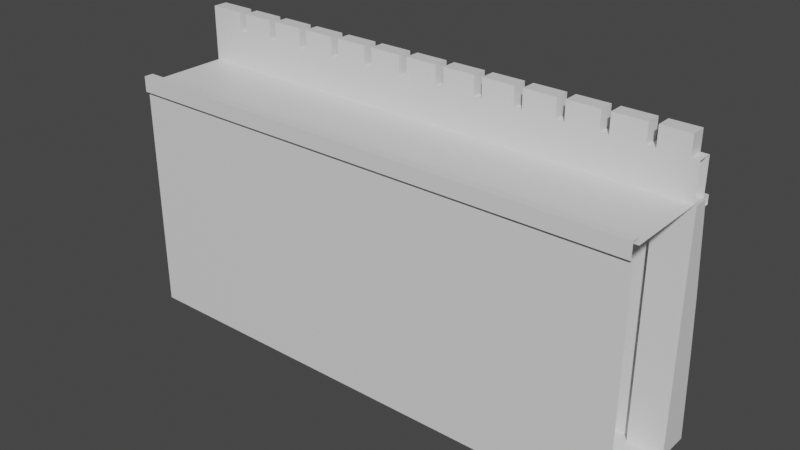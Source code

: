 # Source: Walls.blend  (saved by Blender 3.6.13; exported with 4.5.12 LTS)
import bpy
from mathutils import Matrix  # noqa: F401  (used for matrix-valued properties, if any)

bpy.ops.wm.read_factory_settings(use_empty=True)
scene = bpy.context.scene
scene.name = 'Scene'

# ---- collections
col_collection = bpy.data.collections.new('Collection'); scene.collection.children.link(col_collection)

# ---- materials (node trees are filled in below, after node groups)
mat_walls = bpy.data.materials.new('Walls')
mat_walls.use_transparent_shadow = False
mat_woodplanks = bpy.data.materials.new('WoodPlanks')
mat_woodplanks.use_transparent_shadow = False

# ---- material node trees
mat_walls.use_nodes = True; mat_walls.node_tree.nodes.clear()
_N = mat_walls.node_tree.nodes; _L = mat_walls.node_tree.links
n0 = _N.new('ShaderNodeBsdfPrincipled'); n0.name = 'Principled BSDF'; n0.location = (10, 300)
n0.distribution = 'GGX'
n0.subsurface_method = 'RANDOM_WALK_SKIN'
n0.inputs[3].default_value = 1.45
n0.inputs[27].default_value = (0.0, 0.0, 0.0, 1.0)
n0.inputs[28].default_value = 1.0
n1 = _N.new('ShaderNodeOutputMaterial'); n1.name = 'Material Output'; n1.location = (300, 300)
_L.new(n0.outputs[0], n1.inputs[0])
n1.is_active_output = True
mat_woodplanks.use_nodes = True; mat_woodplanks.node_tree.nodes.clear()
_N = mat_woodplanks.node_tree.nodes; _L = mat_woodplanks.node_tree.links
n0 = _N.new('ShaderNodeBsdfPrincipled'); n0.name = 'Principled BSDF'; n0.location = (10, 300)
n0.distribution = 'GGX'
n0.subsurface_method = 'RANDOM_WALK_SKIN'
n0.inputs[3].default_value = 1.45
n0.inputs[27].default_value = (0.0, 0.0, 0.0, 1.0)
n0.inputs[28].default_value = 1.0
n1 = _N.new('ShaderNodeOutputMaterial'); n1.name = 'Material Output'; n1.location = (300, 300)
_L.new(n0.outputs[0], n1.inputs[0])
n1.is_active_output = True

# ---- world
world_world = bpy.data.worlds.new('World'); scene.world = world_world
world_world.use_nodes = True; world_world.node_tree.nodes.clear()
_N = world_world.node_tree.nodes; _L = world_world.node_tree.links
n0 = _N.new('ShaderNodeOutputWorld'); n0.name = 'World Output'; n0.location = (300, 300)
n1 = _N.new('ShaderNodeBackground'); n1.name = 'Background'; n1.location = (10, 300)
n1.inputs[0].default_value = (0.05088, 0.05088, 0.05088, 1.0)
_L.new(n1.outputs[0], n0.inputs[0])
n0.is_active_output = True
world_world.color = (0.05088, 0.05088, 0.05088)
world_world.use_sun_shadow = False
world_world.sun_shadow_jitter_overblur = 0.0

# ---- meshes
me_plane = bpy.data.meshes.new('Plane')
me_plane.from_pydata([(10.51, 1.63, 9.958), (10.51, -1.858, 9.958), (-10.83, -1.858, 9.958), (-10.83, 1.63, 9.958), (-10.83, -2.111, -9.537e-07), (10.51, -2.111, -9.537e-07), (-10.83, 2.111, -9.537e-07), (10.51, 2.111, -9.537e-07), (-10.83, 2.111, 9.608), (-10.83, -2.111, 9.608), (10.51, -2.111, 9.608), (10.51, 2.111, 9.608), (10.51, -2.254, 9.608), (10.51, -2.254, 9.958), (10.51, 2.254, 9.958), (10.51, 2.254, 9.608), (-10.83, 2.254, 9.958), (-10.83, 2.254, 9.608), (-10.83, -2.254, 9.608), (-10.83, -2.254, 9.958), (-10.83, -1.858, 10.25), (10.51, -1.858, 10.25), (-10.83, -2.254, 10.25), (10.51, -2.254, 10.25), (10.51, 1.63, 11.45), (-10.83, 1.63, 11.45), (10.51, 2.254, 11.45), (-10.83, 2.254, 11.45), (8.995, 1.63, 12.26), (8.995, 2.254, 12.26), (9.334, 2.254, 12.26), (9.334, 1.63, 12.26), (7.329, 1.63, 12.26), (7.329, 2.254, 12.26), (7.667, 2.254, 12.26), (7.667, 1.63, 12.26), (5.663, 1.63, 12.26), (5.663, 2.254, 12.26), (6.001, 2.254, 12.26), (6.001, 1.63, 12.26), (3.997, 1.63, 12.26), (3.997, 2.254, 12.26), (4.335, 2.254, 12.26), (4.335, 1.63, 12.26), (2.33, 1.63, 12.26), (2.33, 2.254, 12.26), (2.669, 2.254, 12.26), (2.669, 1.63, 12.26), (0.664, 1.63, 12.26), (0.664, 2.254, 12.26), (1.002, 2.254, 12.26), (1.002, 1.63, 12.26), (-1.002, 1.63, 12.26), (-1.002, 2.254, 12.26), (-0.664, 2.254, 12.26), (-0.664, 1.63, 12.26), (-2.669, 1.63, 12.26), (-2.669, 2.254, 12.26), (-2.33, 2.254, 12.26), (-2.33, 1.63, 12.26), (-4.335, 1.63, 12.26), (-4.335, 2.254, 12.26), (-3.997, 2.254, 12.26), (-3.997, 1.63, 12.26), (-6.001, 1.63, 12.26), (-6.001, 2.254, 12.26), (-5.663, 2.254, 12.26), (-5.663, 1.63, 12.26), (-7.667, 1.63, 12.26), (-7.667, 2.254, 12.26), (-7.329, 2.254, 12.26), (-7.329, 1.63, 12.26), (-9.334, 1.63, 12.26), (-9.334, 2.254, 12.26), (-8.995, 2.254, 12.26), (-8.995, 1.63, 12.26), (-10.83, 1.63, 12.26), (-10.83, 2.254, 12.26), (10.51, 2.254, 12.26), (10.51, 1.63, 12.26), (-9.334, -2.254, 10.25), (-8.995, -2.254, 10.25), (-7.667, -2.254, 10.25), (-7.329, -2.254, 10.25), (-6.001, -2.254, 10.25), (-5.663, -2.254, 10.25), (-4.335, -2.254, 10.25), (-3.997, -2.254, 10.25), (-2.669, -2.254, 10.25), (-2.33, -2.254, 10.25), (-1.002, -2.254, 10.25), (-0.664, -2.254, 10.25), (0.664, -2.254, 10.25), (1.002, -2.254, 10.25), (2.33, -2.254, 10.25), (2.669, -2.254, 10.25), (3.997, -2.254, 10.25), (4.335, -2.254, 10.25), (5.663, -2.254, 10.25), (6.001, -2.254, 10.25), (7.329, -2.254, 10.25), (7.667, -2.254, 10.25), (8.995, -2.254, 10.25), (9.334, -2.254, 10.25), (9.334, 1.63, 9.958), (8.995, 1.63, 9.958), (7.667, 1.63, 9.958), (7.329, 1.63, 9.958), (6.001, 1.63, 9.958), (5.663, 1.63, 9.958), (4.335, 1.63, 9.958), (3.997, 1.63, 9.958), (2.669, 1.63, 9.958), (2.33, 1.63, 9.958), (1.002, 1.63, 9.958), (0.664, 1.63, 9.958), (-0.664, 1.63, 9.958), (-1.002, 1.63, 9.958), (-2.33, 1.63, 9.958), (-2.669, 1.63, 9.958), (-3.997, 1.63, 9.958), (-4.335, 1.63, 9.958), (-5.663, 1.63, 9.958), (-6.001, 1.63, 9.958), (-7.329, 1.63, 9.958), (-7.667, 1.63, 9.958), (-8.995, 1.63, 9.958), (-9.334, 1.63, 9.958), (-8.995, -1.858, 9.958), (-9.334, -1.858, 9.958), (-7.329, -1.858, 9.958), (-7.667, -1.858, 9.958), (-5.663, -1.858, 9.958), (-6.001, -1.858, 9.958), (-3.997, -1.858, 9.958), (-4.335, -1.858, 9.958), (-2.33, -1.858, 9.958), (-2.669, -1.858, 9.958), (-0.664, -1.858, 9.958), (-1.002, -1.858, 9.958), (1.002, -1.858, 9.958), (0.664, -1.858, 9.958), (2.669, -1.858, 9.958), (2.33, -1.858, 9.958), (4.335, -1.858, 9.958), (3.997, -1.858, 9.958), (6.001, -1.858, 9.958), (5.663, -1.858, 9.958), (7.667, -1.858, 9.958), (7.329, -1.858, 9.958), (9.334, -1.858, 9.958), (8.995, -1.858, 9.958), (-9.334, -2.111, -9.537e-07), (-8.995, -2.111, -9.537e-07), (-7.667, -2.111, -9.537e-07), (-7.329, -2.111, -9.537e-07), (-6.001, -2.111, -9.537e-07), (-5.663, -2.111, -9.537e-07), (-4.335, -2.111, -9.537e-07), (-3.997, -2.111, -9.537e-07), (-2.669, -2.111, -9.537e-07), (-2.33, -2.111, -9.537e-07), (-1.002, -2.111, -9.537e-07), (-0.664, -2.111, -9.537e-07), (0.664, -2.111, -9.537e-07), (1.002, -2.111, -9.537e-07), (2.33, -2.111, -9.537e-07), (2.669, -2.111, -9.537e-07), (3.997, -2.111, -9.537e-07), (4.335, -2.111, -9.537e-07), (5.663, -2.111, -9.537e-07), (6.001, -2.111, -9.537e-07), (7.329, -2.111, -9.537e-07), (7.667, -2.111, -9.537e-07), (8.995, -2.111, -9.537e-07), (9.334, -2.111, -9.537e-07), (9.334, 2.111, -9.537e-07), (8.995, 2.111, -9.537e-07), (7.667, 2.111, -9.537e-07), (7.329, 2.111, -9.537e-07), (6.001, 2.111, -9.537e-07), (5.663, 2.111, -9.537e-07), (4.335, 2.111, -9.537e-07), (3.997, 2.111, -9.537e-07), (2.669, 2.111, -9.537e-07), (2.33, 2.111, -9.537e-07), (1.002, 2.111, -9.537e-07), (0.664, 2.111, -9.537e-07), (-0.664, 2.111, -9.537e-07), (-1.002, 2.111, -9.537e-07), (-2.33, 2.111, -9.537e-07), (-2.669, 2.111, -9.537e-07), (-3.997, 2.111, -9.537e-07), (-4.335, 2.111, -9.537e-07), (-5.663, 2.111, -9.537e-07), (-6.001, 2.111, -9.537e-07), (-7.329, 2.111, -9.537e-07), (-7.667, 2.111, -9.537e-07), (-8.995, 2.111, -9.537e-07), (-9.334, 2.111, -9.537e-07), (-8.995, -1.858, 10.25), (-9.334, -1.858, 10.25), (-7.329, -1.858, 10.25), (-7.667, -1.858, 10.25), (-5.663, -1.858, 10.25), (-6.001, -1.858, 10.25), (-3.997, -1.858, 10.25), (-4.335, -1.858, 10.25), (-2.33, -1.858, 10.25), (-2.669, -1.858, 10.25), (-0.664, -1.858, 10.25), (-1.002, -1.858, 10.25), (1.002, -1.858, 10.25), (0.664, -1.858, 10.25), (2.669, -1.858, 10.25), (2.33, -1.858, 10.25), (4.335, -1.858, 10.25), (3.997, -1.858, 10.25), (6.001, -1.858, 10.25), (5.663, -1.858, 10.25), (7.667, -1.858, 10.25), (7.329, -1.858, 10.25), (9.334, -1.858, 10.25), (8.995, -1.858, 10.25), (-9.334, -2.111, 9.608), (-8.995, -2.111, 9.608), (-7.667, -2.111, 9.608), (-7.329, -2.111, 9.608), (-6.001, -2.111, 9.608), (-5.663, -2.111, 9.608), (-4.335, -2.111, 9.608), (-3.997, -2.111, 9.608), (-2.669, -2.111, 9.608), (-2.33, -2.111, 9.608), (-1.002, -2.111, 9.608), (-0.664, -2.111, 9.608), (0.664, -2.111, 9.608), (1.002, -2.111, 9.608), (2.33, -2.111, 9.608), (2.669, -2.111, 9.608), (3.997, -2.111, 9.608), (4.335, -2.111, 9.608), (5.663, -2.111, 9.608), (6.001, -2.111, 9.608), (7.329, -2.111, 9.608), (7.667, -2.111, 9.608), (8.995, -2.111, 9.608), (9.334, -2.111, 9.608), (8.995, 2.111, 9.608), (9.334, 2.111, 9.608), (7.329, 2.111, 9.608), (7.667, 2.111, 9.608), (5.663, 2.111, 9.608), (6.001, 2.111, 9.608), (3.997, 2.111, 9.608), (4.335, 2.111, 9.608), (2.33, 2.111, 9.608), (2.669, 2.111, 9.608), (0.664, 2.111, 9.608), (1.002, 2.111, 9.608), (-1.002, 2.111, 9.608), (-0.664, 2.111, 9.608), (-2.669, 2.111, 9.608), (-2.33, 2.111, 9.608), (-4.335, 2.111, 9.608), (-3.997, 2.111, 9.608), (-6.001, 2.111, 9.608), (-5.663, 2.111, 9.608), (-7.667, 2.111, 9.608), (-7.329, 2.111, 9.608), (-9.334, 2.111, 9.608), (-8.995, 2.111, 9.608), (8.995, 2.254, 9.958), (9.334, 2.254, 9.958), (7.329, 2.254, 9.958), (7.667, 2.254, 9.958), (5.663, 2.254, 9.958), (6.001, 2.254, 9.958), (3.997, 2.254, 9.958), (4.335, 2.254, 9.958), (2.33, 2.254, 9.958), (2.669, 2.254, 9.958), (0.664, 2.254, 9.958), (1.002, 2.254, 9.958), (-1.002, 2.254, 9.958), (-0.664, 2.254, 9.958), (-2.669, 2.254, 9.958), (-2.33, 2.254, 9.958), (-4.335, 2.254, 9.958), (-3.997, 2.254, 9.958), (-6.001, 2.254, 9.958), (-5.663, 2.254, 9.958), (-7.667, 2.254, 9.958), (-7.329, 2.254, 9.958), (-9.334, 2.254, 9.958), (-8.995, 2.254, 9.958), (-9.334, -2.254, 9.958), (-8.995, -2.254, 9.958), (-7.667, -2.254, 9.958), (-7.329, -2.254, 9.958), (-6.001, -2.254, 9.958), (-5.663, -2.254, 9.958), (-4.335, -2.254, 9.958), (-3.997, -2.254, 9.958), (-2.669, -2.254, 9.958), (-2.33, -2.254, 9.958), (-1.002, -2.254, 9.958), (-0.664, -2.254, 9.958), (0.664, -2.254, 9.958), (1.002, -2.254, 9.958), (2.33, -2.254, 9.958), (2.669, -2.254, 9.958), (3.997, -2.254, 9.958), (4.335, -2.254, 9.958), (5.663, -2.254, 9.958), (6.001, -2.254, 9.958), (7.329, -2.254, 9.958), (7.667, -2.254, 9.958), (8.995, -2.254, 9.958), (9.334, -2.254, 9.958), (-8.995, -2.254, 9.608), (-9.334, -2.254, 9.608), (-7.329, -2.254, 9.608), (-7.667, -2.254, 9.608), (-5.663, -2.254, 9.608), (-6.001, -2.254, 9.608), (-3.997, -2.254, 9.608), (-4.335, -2.254, 9.608), (-2.33, -2.254, 9.608), (-2.669, -2.254, 9.608), (-0.664, -2.254, 9.608), (-1.002, -2.254, 9.608), (1.002, -2.254, 9.608), (0.664, -2.254, 9.608), (2.669, -2.254, 9.608), (2.33, -2.254, 9.608), (4.335, -2.254, 9.608), (3.997, -2.254, 9.608), (6.001, -2.254, 9.608), (5.663, -2.254, 9.608), (7.667, -2.254, 9.608), (7.329, -2.254, 9.608), (9.334, -2.254, 9.608), (8.995, -2.254, 9.608), (9.334, 2.254, 9.608), (8.995, 2.254, 9.608), (7.667, 2.254, 9.608), (7.329, 2.254, 9.608), (6.001, 2.254, 9.608), (5.663, 2.254, 9.608), (4.335, 2.254, 9.608), (3.997, 2.254, 9.608), (2.669, 2.254, 9.608), (2.33, 2.254, 9.608), (1.002, 2.254, 9.608), (0.664, 2.254, 9.608), (-0.664, 2.254, 9.608), (-1.002, 2.254, 9.608), (-2.33, 2.254, 9.608), (-2.669, 2.254, 9.608), (-3.997, 2.254, 9.608), (-4.335, 2.254, 9.608), (-5.663, 2.254, 9.608), (-6.001, 2.254, 9.608), (-7.329, 2.254, 9.608), (-7.667, 2.254, 9.608), (-8.995, 2.254, 9.608), (-9.334, 2.254, 9.608), (9.334, 2.254, 11.45), (8.995, 2.254, 11.45), (7.667, 2.254, 11.45), (7.329, 2.254, 11.45), (6.001, 2.254, 11.45), (5.663, 2.254, 11.45), (4.335, 2.254, 11.45), (3.997, 2.254, 11.45), (2.669, 2.254, 11.45), (2.33, 2.254, 11.45), (1.002, 2.254, 11.45), (0.664, 2.254, 11.45), (-0.664, 2.254, 11.45), (-1.002, 2.254, 11.45), (-2.33, 2.254, 11.45), (-2.669, 2.254, 11.45), (-3.997, 2.254, 11.45), (-4.335, 2.254, 11.45), (-5.663, 2.254, 11.45), (-6.001, 2.254, 11.45), (-7.329, 2.254, 11.45), (-7.667, 2.254, 11.45), (-8.995, 2.254, 11.45), (-9.334, 2.254, 11.45), (8.995, 1.63, 11.45), (9.334, 1.63, 11.45), (7.329, 1.63, 11.45), (7.667, 1.63, 11.45), (5.663, 1.63, 11.45), (6.001, 1.63, 11.45), (3.997, 1.63, 11.45), (4.335, 1.63, 11.45), (2.33, 1.63, 11.45), (2.669, 1.63, 11.45), (0.664, 1.63, 11.45), (1.002, 1.63, 11.45), (-1.002, 1.63, 11.45), (-0.664, 1.63, 11.45), (-2.669, 1.63, 11.45), (-2.33, 1.63, 11.45), (-4.335, 1.63, 11.45), (-3.997, 1.63, 11.45), (-6.001, 1.63, 11.45), (-5.663, 1.63, 11.45), (-7.667, 1.63, 11.45), (-7.329, 1.63, 11.45), (-9.334, 1.63, 11.45), (-8.995, 1.63, 11.45), (10.82, 1.63, 9.958), (10.82, -1.858, 9.958), (10.82, -2.111, -9.537e-07), (10.82, 2.111, -9.537e-07), (10.82, -2.111, 9.608), (10.82, 2.111, 9.608), (10.82, -2.254, 9.608), (10.82, -2.254, 9.958), (10.82, 2.254, 9.958), (10.82, 2.254, 9.608), (10.82, -1.858, 10.25), (10.82, -2.254, 10.25), (10.82, 1.63, 11.45), (10.82, 2.254, 11.45), (9.387, 1.8, -9.537e-07), (10.82, 1.8, -9.537e-07), (9.387, 3.19, -9.537e-07), (10.82, 3.19, -9.537e-07), (9.387, 1.8, 9.858), (10.82, 1.8, 9.858), (9.387, 2.413, 9.858), (10.82, 2.413, 9.858), (10.82, 2.78, 6.192), (10.82, 2.979, 3.665), (10.82, 1.8, 3.665), (10.82, 1.8, 6.192), (9.387, 1.8, 6.192), (9.387, 1.8, 3.665), (9.387, 2.979, 3.665), (9.387, 2.78, 6.192), (-0.7165, 1.8, -9.537e-07), (0.7165, 1.8, -9.537e-07), (-0.7165, 3.19, -9.537e-07), (0.7165, 3.19, -9.537e-07), (-0.7165, 1.8, 9.858), (0.7165, 1.8, 9.858), (-0.7165, 2.413, 9.858), (0.7165, 2.413, 9.858), (0.7165, 2.78, 6.192), (0.7165, 2.979, 3.665), (0.7165, 1.8, 3.665), (0.7165, 1.8, 6.192), (-0.7165, 1.8, 6.192), (-0.7165, 1.8, 3.665), (-0.7165, 2.979, 3.665), (-0.7165, 2.78, 6.192), (10.51, 1.63, 9.958), (10.51, -1.858, 9.958), (-10.83, -1.858, 9.958), (-10.83, 1.63, 9.958), (10.51, 2.254, 9.958), (10.51, 2.254, 9.608), (-10.83, 2.254, 9.958), (-10.83, 2.254, 9.608), (9.334, 1.63, 9.958), (8.995, 1.63, 9.958), (7.667, 1.63, 9.958), (7.329, 1.63, 9.958), (6.001, 1.63, 9.958), (5.663, 1.63, 9.958), (4.335, 1.63, 9.958), (3.997, 1.63, 9.958), (2.669, 1.63, 9.958), (2.33, 1.63, 9.958), (1.002, 1.63, 9.958), (0.664, 1.63, 9.958), (-0.664, 1.63, 9.958), (-1.002, 1.63, 9.958), (-2.33, 1.63, 9.958), (-2.669, 1.63, 9.958), (-3.997, 1.63, 9.958), (-4.335, 1.63, 9.958), (-5.663, 1.63, 9.958), (-6.001, 1.63, 9.958), (-7.329, 1.63, 9.958), (-7.667, 1.63, 9.958), (-8.995, 1.63, 9.958), (-9.334, 1.63, 9.958), (-8.995, -1.858, 9.958), (-9.334, -1.858, 9.958), (-7.329, -1.858, 9.958), (-7.667, -1.858, 9.958), (-5.663, -1.858, 9.958), (-6.001, -1.858, 9.958), (-3.997, -1.858, 9.958), (-4.335, -1.858, 9.958), (-2.33, -1.858, 9.958), (-2.669, -1.858, 9.958), (-0.664, -1.858, 9.958), (-1.002, -1.858, 9.958), (1.002, -1.858, 9.958), (0.664, -1.858, 9.958), (2.669, -1.858, 9.958), (2.33, -1.858, 9.958), (4.335, -1.858, 9.958), (3.997, -1.858, 9.958), (6.001, -1.858, 9.958), (5.663, -1.858, 9.958), (7.667, -1.858, 9.958), (7.329, -1.858, 9.958), (9.334, -1.858, 9.958), (8.995, -1.858, 9.958), (8.995, 2.254, 9.958), (9.334, 2.254, 9.958), (7.329, 2.254, 9.958), (7.667, 2.254, 9.958), (5.663, 2.254, 9.958), (6.001, 2.254, 9.958), (3.997, 2.254, 9.958), (4.335, 2.254, 9.958), (2.33, 2.254, 9.958), (2.669, 2.254, 9.958), (0.664, 2.254, 9.958), (1.002, 2.254, 9.958), (-1.002, 2.254, 9.958), (-0.664, 2.254, 9.958), (-2.669, 2.254, 9.958), (-2.33, 2.254, 9.958), (-4.335, 2.254, 9.958), (-3.997, 2.254, 9.958), (-6.001, 2.254, 9.958), (-5.663, 2.254, 9.958), (-7.667, 2.254, 9.958), (-7.329, 2.254, 9.958), (-9.334, 2.254, 9.958), (-8.995, 2.254, 9.958), (9.334, 2.254, 9.608), (8.995, 2.254, 9.608), (7.667, 2.254, 9.608), (7.329, 2.254, 9.608), (6.001, 2.254, 9.608), (5.663, 2.254, 9.608), (4.335, 2.254, 9.608), (3.997, 2.254, 9.608), (2.669, 2.254, 9.608), (2.33, 2.254, 9.608), (1.002, 2.254, 9.608), (0.664, 2.254, 9.608), (-0.664, 2.254, 9.608), (-1.002, 2.254, 9.608), (-2.33, 2.254, 9.608), (-2.669, 2.254, 9.608), (-3.997, 2.254, 9.608), (-4.335, 2.254, 9.608), (-5.663, 2.254, 9.608), (-6.001, 2.254, 9.608), (-7.329, 2.254, 9.608), (-7.667, 2.254, 9.608), (-8.995, 2.254, 9.608), (-9.334, 2.254, 9.608), (10.82, 1.63, 9.958), (10.82, -1.858, 9.958), (10.82, 2.254, 9.958), (10.82, 2.254, 9.608), (10.51, 2.606, 9.958), (10.51, 2.606, 9.608), (-10.83, 2.606, 9.958), (-10.83, 2.606, 9.608), (9.334, 2.606, 9.608), (8.995, 2.606, 9.608), (8.995, 2.606, 9.958), (9.334, 2.606, 9.958), (7.667, 2.606, 9.608), (7.329, 2.606, 9.608), (7.329, 2.606, 9.958), (7.667, 2.606, 9.958), (6.001, 2.606, 9.608), (5.663, 2.606, 9.608), (5.663, 2.606, 9.958), (6.001, 2.606, 9.958), (4.335, 2.606, 9.608), (3.997, 2.606, 9.608), (3.997, 2.606, 9.958), (4.335, 2.606, 9.958), (2.669, 2.606, 9.608), (2.33, 2.606, 9.608), (2.33, 2.606, 9.958), (2.669, 2.606, 9.958), (1.002, 2.606, 9.608), (0.664, 2.606, 9.608), (0.664, 2.606, 9.958), (1.002, 2.606, 9.958), (-0.664, 2.606, 9.608), (-1.002, 2.606, 9.608), (-1.002, 2.606, 9.958), (-0.664, 2.606, 9.958), (-2.33, 2.606, 9.608), (-2.669, 2.606, 9.608), (-2.669, 2.606, 9.958), (-2.33, 2.606, 9.958), (-3.997, 2.606, 9.608), (-4.335, 2.606, 9.608), (-4.335, 2.606, 9.958), (-3.997, 2.606, 9.958), (-5.663, 2.606, 9.608), (-6.001, 2.606, 9.608), (-6.001, 2.606, 9.958), (-5.663, 2.606, 9.958), (-7.329, 2.606, 9.608), (-7.667, 2.606, 9.608), (-7.667, 2.606, 9.958), (-7.329, 2.606, 9.958), (-8.995, 2.606, 9.608), (-9.334, 2.606, 9.608), (-9.334, 2.606, 9.958), (-8.995, 2.606, 9.958), (10.82, 2.606, 9.958), (10.82, 2.606, 9.608)], [], [(14, 273, 368, 26), (106, 105, 392, 395), (7, 176, 249, 11), (131, 128, 200, 203), (175, 176, 7, 5), (18, 321, 296, 19), (9, 224, 321, 18), (24, 26, 78, 79), (294, 16, 27, 391), (11, 249, 344, 15), (0, 14, 424, 416), (297, 298, 82, 81), (385, 386, 66, 61), (31, 79, 78, 30), (413, 410, 64, 71), (404, 381, 53, 52), (393, 24, 79, 31), (383, 384, 62, 57), (395, 392, 28, 35), (380, 405, 55, 54), (392, 369, 29, 28), (411, 408, 60, 67), (381, 382, 58, 53), (406, 383, 57, 56), (368, 393, 31, 30), (319, 13, 23, 103), (21, 222, 103, 23), (317, 318, 102, 101), (315, 316, 100, 99), (313, 314, 98, 97), (311, 312, 96, 95), (309, 310, 94, 93), (307, 308, 92, 91), (305, 306, 90, 89), (303, 304, 88, 87), (301, 302, 86, 85), (201, 20, 22, 80), (203, 200, 81, 82), (299, 300, 84, 83), (205, 202, 83, 84), (207, 204, 85, 86), (209, 206, 87, 88), (211, 208, 89, 90), (213, 210, 91, 92), (215, 212, 93, 94), (217, 214, 95, 96), (219, 216, 97, 98), (221, 218, 99, 100), (223, 220, 101, 102), (225, 226, 323, 320), (227, 228, 325, 322), (229, 230, 327, 324), (231, 232, 329, 326), (233, 234, 331, 328), (235, 236, 333, 330), (237, 238, 335, 332), (239, 240, 337, 334), (241, 242, 339, 336), (243, 244, 341, 338), (245, 246, 343, 340), (247, 10, 12, 342), (272, 275, 370, 369), (274, 277, 372, 371), (276, 279, 374, 373), (278, 281, 376, 375), (280, 283, 378, 377), (282, 285, 380, 379), (284, 287, 382, 381), (286, 289, 384, 383), (288, 291, 386, 385), (290, 293, 388, 387), (292, 295, 390, 389), (320, 323, 298, 297), (322, 325, 300, 299), (324, 327, 302, 301), (326, 329, 304, 303), (328, 331, 306, 305), (330, 333, 308, 307), (332, 335, 310, 309), (334, 337, 312, 311), (336, 339, 314, 313), (338, 341, 316, 315), (340, 343, 318, 317), (342, 12, 13, 319), (177, 178, 251, 248), (179, 180, 253, 250), (181, 182, 255, 252), (183, 184, 257, 254), (185, 186, 259, 256), (187, 188, 261, 258), (189, 190, 263, 260), (191, 192, 265, 262), (193, 194, 267, 264), (195, 196, 269, 266), (197, 198, 271, 268), (199, 6, 8, 270), (153, 198, 197, 154), (4, 152, 224, 9), (157, 194, 193, 158), (159, 192, 191, 160), (161, 190, 189, 162), (163, 188, 187, 164), (165, 186, 185, 166), (167, 184, 183, 168), (169, 182, 181, 170), (171, 180, 179, 172), (173, 178, 177, 174), (175, 5, 10, 247), (4, 6, 199, 152), (1, 150, 222, 21), (151, 148, 220, 223), (149, 146, 218, 221), (147, 144, 216, 219), (145, 142, 214, 217), (143, 140, 212, 215), (141, 138, 210, 213), (139, 136, 208, 211), (137, 134, 206, 209), (135, 132, 204, 207), (133, 130, 202, 205), (153, 154, 226, 225), (155, 196, 195, 156), (155, 156, 228, 227), (157, 158, 230, 229), (159, 160, 232, 231), (161, 162, 234, 233), (163, 164, 236, 235), (165, 166, 238, 237), (167, 168, 240, 239), (169, 170, 242, 241), (171, 172, 244, 243), (173, 174, 246, 245), (129, 2, 20, 201), (3, 127, 414, 25), (126, 125, 412, 415), (124, 123, 410, 413), (122, 121, 408, 411), (120, 119, 406, 409), (118, 117, 404, 407), (116, 115, 402, 405), (114, 113, 400, 403), (112, 111, 398, 401), (110, 109, 396, 399), (108, 107, 394, 397), (248, 251, 346, 345), (250, 253, 348, 347), (252, 255, 350, 349), (254, 257, 352, 351), (256, 259, 354, 353), (258, 261, 356, 355), (260, 263, 358, 357), (262, 265, 360, 359), (264, 267, 362, 361), (266, 269, 364, 363), (268, 271, 366, 365), (270, 8, 17, 367), (104, 0, 24, 393), (415, 390, 391, 414), (413, 388, 389, 412), (411, 386, 387, 410), (409, 384, 385, 408), (407, 382, 383, 406), (405, 380, 381, 404), (403, 378, 379, 402), (401, 376, 377, 400), (399, 374, 375, 398), (397, 372, 373, 396), (395, 370, 371, 394), (393, 368, 369, 392), (223, 102, 103, 222), (221, 100, 101, 220), (219, 98, 99, 218), (217, 96, 97, 216), (215, 94, 95, 214), (213, 92, 93, 212), (211, 90, 91, 210), (209, 88, 89, 208), (207, 86, 87, 206), (205, 84, 85, 204), (203, 82, 83, 202), (201, 80, 81, 200), (297, 81, 80, 296), (299, 83, 82, 298), (301, 85, 84, 300), (303, 87, 86, 302), (305, 89, 88, 304), (307, 91, 90, 306), (309, 93, 92, 308), (311, 95, 94, 310), (313, 97, 96, 312), (315, 99, 98, 314), (317, 101, 100, 316), (319, 103, 102, 318), (225, 320, 321, 224), (227, 322, 323, 226), (229, 324, 325, 228), (231, 326, 327, 230), (233, 328, 329, 232), (235, 330, 331, 234), (237, 332, 333, 236), (239, 334, 335, 238), (241, 336, 337, 240), (243, 338, 339, 242), (245, 340, 341, 244), (247, 342, 343, 246), (320, 297, 296, 321), (322, 299, 298, 323), (324, 301, 300, 325), (326, 303, 302, 327), (328, 305, 304, 329), (330, 307, 306, 331), (332, 309, 308, 333), (334, 311, 310, 335), (336, 313, 312, 337), (338, 315, 314, 339), (340, 317, 316, 341), (342, 319, 318, 343), (177, 248, 249, 176), (179, 250, 251, 178), (181, 252, 253, 180), (183, 254, 255, 182), (185, 256, 257, 184), (187, 258, 259, 186), (189, 260, 261, 188), (191, 262, 263, 190), (193, 264, 265, 192), (195, 266, 267, 194), (197, 268, 269, 196), (199, 270, 271, 198), (272, 369, 368, 273), (274, 371, 370, 275), (276, 373, 372, 277), (278, 375, 374, 279), (280, 377, 376, 281), (282, 379, 378, 283), (284, 381, 380, 285), (286, 383, 382, 287), (288, 385, 384, 289), (290, 387, 386, 291), (292, 389, 388, 293), (294, 391, 390, 295), (153, 225, 224, 152), (155, 227, 226, 154), (157, 229, 228, 156), (159, 231, 230, 158), (161, 233, 232, 160), (163, 235, 234, 162), (165, 237, 236, 164), (167, 239, 238, 166), (169, 241, 240, 168), (171, 243, 242, 170), (173, 245, 244, 172), (175, 247, 246, 174), (151, 223, 222, 150), (149, 221, 220, 148), (147, 219, 218, 146), (145, 217, 216, 144), (143, 215, 214, 142), (141, 213, 212, 140), (139, 211, 210, 138), (137, 209, 208, 136), (135, 207, 206, 134), (133, 205, 204, 132), (131, 203, 202, 130), (129, 201, 200, 128), (198, 153, 152, 199), (196, 155, 154, 197), (194, 157, 156, 195), (192, 159, 158, 193), (190, 161, 160, 191), (188, 163, 162, 189), (186, 165, 164, 187), (184, 167, 166, 185), (182, 169, 168, 183), (180, 171, 170, 181), (178, 173, 172, 179), (176, 175, 174, 177), (248, 345, 344, 249), (250, 347, 346, 251), (252, 349, 348, 253), (254, 351, 350, 255), (256, 353, 352, 257), (258, 355, 354, 259), (260, 357, 356, 261), (262, 359, 358, 263), (264, 361, 360, 265), (266, 363, 362, 267), (268, 365, 364, 269), (270, 367, 366, 271), (126, 415, 414, 127), (124, 413, 412, 125), (122, 411, 410, 123), (120, 409, 408, 121), (118, 407, 406, 119), (116, 405, 404, 117), (114, 403, 402, 115), (112, 401, 400, 113), (110, 399, 398, 111), (108, 397, 396, 109), (106, 395, 394, 107), (104, 393, 392, 105), (19, 296, 80, 22), (35, 28, 29, 34), (76, 72, 73, 77), (75, 68, 69, 74), (71, 64, 65, 70), (67, 60, 61, 66), (63, 56, 57, 62), (59, 52, 53, 58), (55, 48, 49, 54), (51, 44, 45, 50), (47, 40, 41, 46), (43, 36, 37, 42), (39, 32, 33, 38), (378, 403, 51, 50), (27, 25, 76, 77), (387, 388, 70, 65), (397, 394, 32, 39), (415, 412, 68, 75), (402, 379, 49, 48), (390, 415, 75, 74), (389, 390, 74, 69), (399, 396, 36, 43), (376, 401, 47, 46), (414, 391, 73, 72), (25, 414, 72, 76), (391, 27, 77, 73), (400, 377, 45, 44), (388, 413, 71, 70), (401, 398, 40, 47), (26, 368, 30, 78), (374, 399, 43, 42), (412, 389, 69, 68), (369, 370, 34, 29), (403, 400, 44, 51), (398, 375, 41, 40), (386, 411, 67, 66), (371, 372, 38, 33), (372, 397, 39, 38), (410, 387, 65, 64), (405, 402, 48, 55), (373, 374, 42, 37), (396, 373, 37, 36), (384, 409, 63, 62), (375, 376, 46, 41), (407, 404, 52, 59), (370, 395, 35, 34), (408, 385, 61, 60), (377, 378, 50, 45), (394, 371, 33, 32), (382, 407, 59, 58), (409, 406, 56, 63), (379, 380, 54, 49), (26, 24, 428, 429), (10, 5, 418, 420), (12, 10, 420, 422), (21, 23, 427, 426), (24, 0, 416, 428), (7, 11, 421, 419), (13, 12, 422, 423), (14, 26, 429, 424), (23, 13, 423, 427), (5, 7, 419, 418), (11, 15, 425, 421), (1, 21, 426, 417), (430, 432, 433, 431), (434, 435, 437, 436), (433, 432, 444, 439), (432, 430, 443, 444), (431, 433, 439, 440), (445, 442, 434, 436), (442, 441, 435, 434), (430, 431, 440, 443), (441, 438, 437, 435), (441, 442, 443, 440), (445, 438, 439, 444), (442, 445, 444, 443), (438, 441, 440, 439), (438, 445, 436, 437), (446, 448, 449, 447), (450, 451, 453, 452), (449, 448, 460, 455), (448, 446, 459, 460), (447, 449, 455, 456), (461, 458, 450, 452), (458, 457, 451, 450), (446, 447, 456, 459), (457, 454, 453, 451), (457, 458, 459, 456), (461, 454, 455, 460), (458, 461, 460, 459), (454, 457, 456, 455), (454, 461, 452, 453), (514, 517, 471, 472), (516, 463, 462, 470), (524, 525, 589, 588), (562, 563, 615, 614), (523, 520, 580, 585), (548, 549, 587, 586), (536, 537, 613, 612), (521, 518, 576, 581), (522, 523, 585, 584), (569, 467, 571, 623), (560, 561, 611, 610), (519, 466, 570, 577), (546, 547, 583, 582), (534, 535, 609, 608), (464, 495, 493, 465), (494, 497, 491, 492), (496, 499, 489, 490), (498, 501, 487, 488), (500, 503, 485, 486), (502, 505, 483, 484), (504, 507, 481, 482), (506, 509, 479, 480), (508, 511, 477, 478), (510, 513, 475, 476), (512, 515, 473, 474), (565, 469, 573, 619), (563, 564, 618, 615), (468, 540, 620, 572), (520, 521, 581, 580), (558, 559, 607, 606), (561, 562, 614, 611), (559, 560, 610, 607), (541, 538, 616, 621), (544, 545, 579, 578), (532, 533, 605, 604), (557, 558, 606, 603), (555, 556, 602, 599), (494, 492, 493, 495), (496, 490, 491, 497), (498, 488, 489, 499), (500, 486, 487, 501), (502, 484, 485, 503), (504, 482, 483, 505), (506, 480, 481, 507), (508, 478, 479, 509), (510, 476, 477, 511), (512, 474, 475, 513), (514, 472, 473, 515), (516, 470, 471, 517), (462, 463, 567, 566), (539, 536, 612, 617), (619, 573, 572, 620), (571, 574, 577, 570), (575, 578, 581, 576), (579, 582, 585, 580), (583, 586, 589, 584), (587, 590, 593, 588), (591, 594, 597, 592), (595, 598, 601, 596), (599, 602, 605, 600), (603, 606, 609, 604), (607, 610, 613, 608), (611, 614, 617, 612), (615, 618, 621, 616), (575, 576, 577, 574), (579, 580, 581, 578), (583, 584, 585, 582), (587, 588, 589, 586), (591, 592, 593, 590), (595, 596, 597, 594), (599, 600, 601, 598), (603, 604, 605, 602), (607, 608, 609, 606), (611, 612, 613, 610), (615, 616, 617, 614), (619, 620, 621, 618), (571, 570, 622, 623), (525, 522, 584, 589), (538, 539, 617, 616), (550, 551, 591, 590), (527, 524, 588, 593), (564, 565, 619, 618), (526, 527, 593, 592), (529, 526, 592, 597), (540, 541, 621, 620), (552, 553, 595, 594), (531, 528, 596, 601), (467, 542, 574, 571), (528, 529, 597, 596), (533, 530, 600, 605), (543, 544, 578, 575), (466, 568, 622, 570), (545, 546, 582, 579), (554, 555, 599, 598), (535, 532, 604, 609), (547, 548, 586, 583), (549, 550, 590, 587), (530, 531, 601, 600), (542, 543, 575, 574), (537, 534, 608, 613), (551, 552, 594, 591), (553, 554, 598, 595), (556, 557, 603, 602), (518, 519, 577, 576)])
me_plane.polygons.foreach_set('material_index', [0, 0, 0, 0, 0, 0, 0, 0, 0, 0, 0, 0, 0, 0, 0, 0, 0, 0, 0, 0, 0, 0, 0, 0, 0, 0, 0, 0, 0, 0, 0, 0, 0, 0, 0, 0, 0, 0, 0, 0, 0, 0, 0, 0, 0, 0, 0, 0, 0, 0, 0, 0, 0, 0, 0, 0, 0, 0, 0, 0, 0, 0, 0, 0, 0, 0, 0, 0, 0, 0, 0, 0, 0, 0, 0, 0, 0, 0, 0, 0, 0, 0, 0, 0, 0, 0, 0, 0, 0, 0, 0, 0, 0, 0, 0, 0, 0, 0, 0, 0, 0, 0, 0, 0, 0, 0, 0, 0, 0, 0, 0, 0, 0, 0, 0, 0, 0, 0, 0, 0, 0, 0, 0, 0, 0, 0, 0, 0, 0, 0, 0, 0, 0, 0, 0, 0, 0, 0, 0, 0, 0, 0, 0, 0, 0, 0, 0, 0, 0, 0, 0, 0, 0, 0, 0, 0, 0, 0, 0, 0, 0, 0, 0, 0, 0, 0, 0, 0, 0, 0, 0, 0, 0, 0, 0, 0, 0, 0, 0, 0, 0, 0, 0, 0, 0, 0, 0, 0, 0, 0, 0, 0, 0, 0, 0, 0, 0, 0, 0, 0, 0, 0, 0, 0, 0, 0, 0, 0, 0, 0, 0, 0, 0, 0, 0, 0, 0, 0, 0, 0, 0, 0, 0, 0, 0, 0, 0, 0, 0, 0, 0, 0, 0, 0, 0, 0, 0, 0, 0, 0, 0, 0, 0, 0, 0, 0, 0, 0, 0, 0, 0, 0, 0, 0, 0, 0, 0, 0, 0, 0, 0, 0, 0, 0, 0, 0, 0, 0, 0, 0, 0, 0, 0, 0, 0, 0, 0, 0, 0, 0, 0, 0, 0, 0, 0, 0, 0, 0, 0, 0, 0, 0, 0, 0, 0, 0, 0, 0, 0, 0, 0, 0, 0, 0, 0, 0, 0, 0, 0, 0, 0, 0, 0, 0, 0, 0, 0, 0, 0, 0, 0, 0, 0, 0, 0, 0, 0, 0, 0, 0, 0, 0, 0, 0, 0, 0, 0, 0, 0, 0, 0, 0, 0, 0, 0, 0, 0, 0, 0, 0, 0, 0, 0, 0, 0, 0, 0, 0, 0, 0, 0, 0, 0, 0, 0, 0, 0, 0, 0, 0, 0, 0, 0, 0, 0, 0, 0, 0, 0, 0, 0, 0, 0, 0, 0, 0, 0, 0, 0, 0, 0, 0, 0, 1, 1, 0, 0, 0, 0, 0, 0, 0, 0, 0, 0, 0, 0, 1, 1, 1, 1, 1, 1, 1, 1, 1, 1, 1, 0, 0, 0, 0, 0, 0, 0, 0, 0, 0, 0, 0, 1, 1, 1, 1, 1, 1, 1, 1, 1, 1, 1, 1, 1, 0, 0, 0, 0, 0, 0, 0, 0, 0, 0, 0, 0, 0, 0, 0, 0, 0, 0, 0, 0, 0, 0, 0, 0, 0, 0, 0, 0, 0, 0, 0, 0, 0, 0, 0, 0, 0, 0, 0, 0, 0, 0, 0, 0, 0, 0, 0, 0, 0, 0, 0, 0, 0, 0])
_uv = me_plane.uv_layers.new(name='UVMap')
_uv.uv.foreach_set('vector', [-4.226, -5.454, -3.707, -5.454, -3.707, -4.795, -4.226, -4.795, 3.793, -6.622, 4.378, -6.622, 4.378, -5.963, 3.793, -5.963, -4.226, 3.195, -3.707, 3.195, -3.707, 7.431, -4.226, 7.431, 3.788, -7.208, 4.374, -7.208, 4.374, -7.079, 3.788, -7.079, 4.527, -1.041, 4.527, -2.902, 5.046, -2.902, 5.046, -1.041, -4.363, -6.905, -3.703, -6.905, -3.703, -6.75, -4.363, -6.75, -4.363, -7.271, -3.703, -7.271, -3.703, -7.208, -4.363, -7.208, 5.538, 3.575, 5.538, 3.85, 5.183, 3.85, 5.183, 3.575, 4.523, -5.454, 5.183, -5.454, 5.183, -4.795, 4.523, -4.795, 5.046, -7.271, 4.527, -7.271, 4.527, -7.335, 5.046, -7.335, 5.538, 1.361, 5.814, 1.361, 5.814, 1.497, 5.538, 1.497, -3.554, -6.75, -2.968, -6.75, -2.968, -6.622, -3.554, -6.622, 2.319, -4.795, 2.904, -4.795, 2.904, -4.44, 2.319, -4.44, 5.702, 4.126, 5.183, 4.126, 5.183, 3.85, 5.702, 3.85, -2.819, -5.963, -2.234, -5.963, -2.234, -5.608, -2.819, -5.608, 5.538, 3.299, 5.538, 3.575, 5.183, 3.575, 5.183, 3.299, 4.527, -5.963, 5.046, -5.963, 5.046, -5.608, 4.527, -5.608, 1.584, -4.795, 2.17, -4.795, 2.17, -4.44, 1.584, -4.44, 3.793, -5.963, 4.378, -5.963, 4.378, -5.608, 3.793, -5.608, 5.538, 3.024, 5.538, 3.299, 5.183, 3.299, 5.183, 3.024, 5.538, 2.748, 5.538, 3.024, 5.183, 3.024, 5.183, 2.748, -2.085, -5.963, -1.499, -5.963, -1.499, -5.608, -2.085, -5.608, 0.8496, -4.795, 1.435, -4.795, 1.435, -4.44, 0.8496, -4.44, 5.538, 2.473, 5.538, 2.748, 5.183, 2.748, 5.183, 2.473, 5.538, 2.197, 5.538, 2.473, 5.183, 2.473, 5.183, 2.197, 4.527, -6.75, 5.046, -6.75, 5.046, -6.622, 4.527, -6.622, -4.226, -7.079, -3.707, -7.079, -3.707, -6.905, -4.226, -6.905, 3.793, -6.75, 4.378, -6.75, 4.378, -6.622, 3.793, -6.622, 3.058, -6.75, 3.643, -6.75, 3.643, -6.622, 3.058, -6.622, 2.323, -6.75, 2.909, -6.75, 2.909, -6.622, 2.323, -6.622, 1.589, -6.75, 2.174, -6.75, 2.174, -6.622, 1.589, -6.622, 0.854, -6.75, 1.439, -6.75, 1.439, -6.622, 0.854, -6.622, 0.1194, -6.75, 0.7048, -6.75, 0.7048, -6.622, 0.1194, -6.622, -0.6153, -6.75, -0.02983, -6.75, -0.02983, -6.622, -0.6153, -6.622, -1.35, -6.75, -0.7645, -6.75, -0.7645, -6.622, -1.35, -6.622, -2.085, -6.75, -1.499, -6.75, -1.499, -6.622, -2.085, -6.622, 4.523, -7.079, 5.183, -7.079, 5.183, -6.905, 4.523, -6.905, 3.788, -7.079, 4.374, -7.079, 4.374, -6.905, 3.788, -6.905, -2.819, -6.75, -2.234, -6.75, -2.234, -6.622, -2.819, -6.622, 3.054, -7.079, 3.639, -7.079, 3.639, -6.905, 3.054, -6.905, 2.319, -7.079, 2.904, -7.079, 2.904, -6.905, 2.319, -6.905, 1.584, -7.079, 2.17, -7.079, 2.17, -6.905, 1.584, -6.905, 0.8496, -7.079, 1.435, -7.079, 1.435, -6.905, 0.8496, -6.905, 0.1149, -7.079, 0.7004, -7.079, 0.7004, -6.905, 0.1149, -6.905, -0.6197, -7.079, -0.03424, -7.079, -0.03424, -6.905, -0.6197, -6.905, -1.354, -7.079, -0.7689, -7.079, -0.7689, -6.905, -1.354, -6.905, -2.089, -7.079, -1.504, -7.079, -1.504, -6.905, -2.089, -6.905, -2.824, -7.079, -2.238, -7.079, -2.238, -6.905, -2.824, -6.905, -3.558, -7.079, -2.973, -7.079, -2.973, -6.905, -3.558, -6.905, -3.554, -7.271, -2.968, -7.271, -2.968, -7.208, -3.554, -7.208, -2.819, -7.271, -2.234, -7.271, -2.234, -7.208, -2.819, -7.208, -2.085, -7.271, -1.499, -7.271, -1.499, -7.208, -2.085, -7.208, -1.35, -7.271, -0.7645, -7.271, -0.7645, -7.208, -1.35, -7.208, -0.6153, -7.271, -0.02983, -7.271, -0.02983, -7.208, -0.6153, -7.208, 0.1194, -7.271, 0.7048, -7.271, 0.7048, -7.208, 0.1194, -7.208, 0.854, -7.271, 1.439, -7.271, 1.439, -7.208, 0.854, -7.208, 1.589, -7.271, 2.174, -7.271, 2.174, -7.208, 1.589, -7.208, 2.323, -7.271, 2.909, -7.271, 2.909, -7.208, 2.323, -7.208, 3.058, -7.271, 3.643, -7.271, 3.643, -7.208, 3.058, -7.208, 3.793, -7.271, 4.378, -7.271, 4.378, -7.208, 3.793, -7.208, 4.527, -7.271, 5.046, -7.271, 5.046, -7.208, 4.527, -7.208, -3.558, -5.454, -2.973, -5.454, -2.973, -4.795, -3.558, -4.795, -2.824, -5.454, -2.238, -5.454, -2.238, -4.795, -2.824, -4.795, -2.089, -5.454, -1.504, -5.454, -1.504, -4.795, -2.089, -4.795, -1.354, -5.454, -0.7689, -5.454, -0.7689, -4.795, -1.354, -4.795, -0.6197, -5.454, -0.03424, -5.454, -0.03424, -4.795, -0.6197, -4.795, 0.1149, -5.454, 0.7004, -5.454, 0.7004, -4.795, 0.1149, -4.795, 0.8496, -5.454, 1.435, -5.454, 1.435, -4.795, 0.8496, -4.795, 1.584, -5.454, 2.17, -5.454, 2.17, -4.795, 1.584, -4.795, 2.319, -5.454, 2.904, -5.454, 2.904, -4.795, 2.319, -4.795, 3.054, -5.454, 3.639, -5.454, 3.639, -4.795, 3.054, -4.795, 3.788, -5.454, 4.374, -5.454, 4.374, -4.795, 3.788, -4.795, -3.554, -6.905, -2.968, -6.905, -2.968, -6.75, -3.554, -6.75, -2.819, -6.905, -2.234, -6.905, -2.234, -6.75, -2.819, -6.75, -2.085, -6.905, -1.499, -6.905, -1.499, -6.75, -2.085, -6.75, -1.35, -6.905, -0.7645, -6.905, -0.7645, -6.75, -1.35, -6.75, -0.6153, -6.905, -0.02983, -6.905, -0.02983, -6.75, -0.6153, -6.75, 0.1194, -6.905, 0.7048, -6.905, 0.7048, -6.75, 0.1194, -6.75, 0.854, -6.905, 1.439, -6.905, 1.439, -6.75, 0.854, -6.75, 1.589, -6.905, 2.174, -6.905, 2.174, -6.75, 1.589, -6.75, 2.323, -6.905, 2.909, -6.905, 2.909, -6.75, 2.323, -6.75, 3.058, -6.905, 3.643, -6.905, 3.643, -6.75, 3.058, -6.75, 3.793, -6.905, 4.378, -6.905, 4.378, -6.75, 3.793, -6.75, 4.527, -6.905, 5.046, -6.905, 5.046, -6.75, 4.527, -6.75, -3.558, 3.195, -2.973, 3.195, -2.973, 7.431, -3.558, 7.431, -2.824, 3.195, -2.238, 3.195, -2.238, 7.431, -2.824, 7.431, -2.089, 3.195, -1.504, 3.195, -1.504, 7.431, -2.089, 7.431, -1.354, 3.195, -0.7689, 3.195, -0.7689, 7.431, -1.354, 7.431, -0.6197, 3.195, -0.03424, 3.195, -0.03424, 7.431, -0.6197, 7.431, 0.1149, 3.195, 0.7004, 3.195, 0.7004, 7.431, 0.1149, 7.431, 0.8496, 3.195, 1.435, 3.195, 1.435, 7.431, 0.8496, 7.431, 1.584, 3.195, 2.17, 3.195, 2.17, 7.431, 1.584, 7.431, 2.319, 3.195, 2.904, 3.195, 2.904, 7.431, 2.319, 7.431, 3.054, 3.195, 3.639, 3.195, 3.639, 7.431, 3.054, 7.431, 3.788, 3.195, 4.374, 3.195, 4.374, 7.431, 3.788, 7.431, 4.523, 3.195, 5.183, 3.195, 5.183, 7.431, 4.523, 7.431, -3.554, -1.041, -3.554, -2.902, -2.968, -2.902, -2.968, -1.041, -4.363, -1.041, -3.703, -1.041, -3.703, 3.195, -4.363, 3.195, -2.085, -1.041, -2.085, -2.902, -1.499, -2.902, -1.499, -1.041, -1.35, -1.041, -1.35, -2.902, -0.7645, -2.902, -0.7645, -1.041, -0.6153, -1.041, -0.6153, -2.902, -0.02983, -2.902, -0.02983, -1.041, 0.1194, -1.041, 0.1194, -2.902, 0.7048, -2.902, 0.7048, -1.041, 0.854, -1.041, 0.854, -2.902, 1.439, -2.902, 1.439, -1.041, 1.589, -1.041, 1.589, -2.902, 2.174, -2.902, 2.174, -1.041, 2.323, -1.041, 2.323, -2.902, 2.909, -2.902, 2.909, -1.041, 3.058, -1.041, 3.058, -2.902, 3.643, -2.902, 3.643, -1.041, 3.793, -1.041, 3.793, -2.902, 4.378, -2.902, 4.378, -1.041, 4.527, -1.041, 5.046, -1.041, 5.046, 3.195, 4.527, 3.195, -4.363, -1.041, -4.363, -2.902, -3.703, -2.902, -3.703, -1.041, -4.226, -7.208, -3.707, -7.208, -3.707, -7.079, -4.226, -7.079, -3.558, -7.208, -2.973, -7.208, -2.973, -7.079, -3.558, -7.079, -2.824, -7.208, -2.238, -7.208, -2.238, -7.079, -2.824, -7.079, -2.089, -7.208, -1.504, -7.208, -1.504, -7.079, -2.089, -7.079, -1.354, -7.208, -0.7689, -7.208, -0.7689, -7.079, -1.354, -7.079, -0.6197, -7.208, -0.03424, -7.208, -0.03424, -7.079, -0.6197, -7.079, 0.1149, -7.208, 0.7004, -7.208, 0.7004, -7.079, 0.1149, -7.079, 0.8496, -7.208, 1.435, -7.208, 1.435, -7.079, 0.8496, -7.079, 1.584, -7.208, 2.17, -7.208, 2.17, -7.079, 1.584, -7.079, 2.319, -7.208, 2.904, -7.208, 2.904, -7.079, 2.319, -7.079, 3.054, -7.208, 3.639, -7.208, 3.639, -7.079, 3.054, -7.079, -3.554, -1.041, -2.968, -1.041, -2.968, 3.195, -3.554, 3.195, -2.819, -1.041, -2.819, -2.902, -2.234, -2.902, -2.234, -1.041, -2.819, -1.041, -2.234, -1.041, -2.234, 3.195, -2.819, 3.195, -2.085, -1.041, -1.499, -1.041, -1.499, 3.195, -2.085, 3.195, -1.35, -1.041, -0.7645, -1.041, -0.7645, 3.195, -1.35, 3.195, -0.6153, -1.041, -0.02983, -1.041, -0.02983, 3.195, -0.6153, 3.195, 0.1194, -1.041, 0.7048, -1.041, 0.7048, 3.195, 0.1194, 3.195, 0.854, -1.041, 1.439, -1.041, 1.439, 3.195, 0.854, 3.195, 1.589, -1.041, 2.174, -1.041, 2.174, 3.195, 1.589, 3.195, 2.323, -1.041, 2.909, -1.041, 2.909, 3.195, 2.323, 3.195, 3.058, -1.041, 3.643, -1.041, 3.643, 3.195, 3.058, 3.195, 3.793, -1.041, 4.378, -1.041, 4.378, 3.195, 3.793, 3.195, 4.523, -7.208, 5.183, -7.208, 5.183, -7.079, 4.523, -7.079, -4.363, -6.622, -3.703, -6.622, -3.703, -5.963, -4.363, -5.963, -3.554, -6.622, -2.968, -6.622, -2.968, -5.963, -3.554, -5.963, -2.819, -6.622, -2.234, -6.622, -2.234, -5.963, -2.819, -5.963, -2.085, -6.622, -1.499, -6.622, -1.499, -5.963, -2.085, -5.963, -1.35, -6.622, -0.7645, -6.622, -0.7645, -5.963, -1.35, -5.963, -0.6153, -6.622, -0.02983, -6.622, -0.02983, -5.963, -0.6153, -5.963, 0.1194, -6.622, 0.7048, -6.622, 0.7048, -5.963, 0.1194, -5.963, 0.854, -6.622, 1.439, -6.622, 1.439, -5.963, 0.854, -5.963, 1.589, -6.622, 2.174, -6.622, 2.174, -5.963, 1.589, -5.963, 2.323, -6.622, 2.909, -6.622, 2.909, -5.963, 2.323, -5.963, 3.058, -6.622, 3.643, -6.622, 3.643, -5.963, 3.058, -5.963, 4.378, -7.271, 3.793, -7.271, 3.793, -7.335, 4.378, -7.335, 3.643, -7.271, 3.058, -7.271, 3.058, -7.335, 3.643, -7.335, 2.909, -7.271, 2.323, -7.271, 2.323, -7.335, 2.909, -7.335, 2.174, -7.271, 1.589, -7.271, 1.589, -7.335, 2.174, -7.335, 1.439, -7.271, 0.854, -7.271, 0.854, -7.335, 1.439, -7.335, 0.7048, -7.271, 0.1194, -7.271, 0.1194, -7.335, 0.7048, -7.335, -0.02983, -7.271, -0.6153, -7.271, -0.6153, -7.335, -0.02983, -7.335, -0.7645, -7.271, -1.35, -7.271, -1.35, -7.335, -0.7645, -7.335, -1.499, -7.271, -2.085, -7.271, -2.085, -7.335, -1.499, -7.335, -2.234, -7.271, -2.819, -7.271, -2.819, -7.335, -2.234, -7.335, -2.968, -7.271, -3.554, -7.271, -3.554, -7.335, -2.968, -7.335, -3.703, -7.271, -4.363, -7.271, -4.363, -7.335, -3.703, -7.335, 4.527, -6.622, 5.046, -6.622, 5.046, -5.963, 4.527, -5.963, 5.538, 2.852, 5.814, 2.852, 5.814, 3.001, 5.538, 3.001, 5.538, 2.702, 5.814, 2.702, 5.814, 2.852, 5.538, 2.852, 5.538, 2.553, 5.814, 2.553, 5.814, 2.702, 5.538, 2.702, 5.538, 2.404, 5.814, 2.404, 5.814, 2.553, 5.538, 2.553, 5.538, 2.255, 5.814, 2.255, 5.814, 2.404, 5.538, 2.404, 5.538, 3.15, 5.814, 3.15, 5.814, 3.299, 5.538, 3.299, 5.538, 3.001, 5.814, 3.001, 5.814, 3.15, 5.538, 3.15, 5.538, 2.106, 5.814, 2.106, 5.814, 2.255, 5.538, 2.255, 5.538, 1.956, 5.814, 1.956, 5.814, 2.106, 5.538, 2.106, 5.538, 1.807, 5.814, 1.807, 5.814, 1.956, 5.538, 1.956, 5.538, 1.658, 5.814, 1.658, 5.814, 1.807, 5.538, 1.807, 5.538, 1.497, 5.814, 1.497, 5.814, 1.646, 5.538, 1.646, -3.558, -7.079, -3.558, -6.905, -3.707, -6.905, -3.707, -7.079, -2.824, -7.079, -2.824, -6.905, -2.973, -6.905, -2.973, -7.079, -2.089, -7.079, -2.089, -6.905, -2.238, -6.905, -2.238, -7.079, -1.354, -7.079, -1.354, -6.905, -1.504, -6.905, -1.504, -7.079, -0.6197, -7.079, -0.6197, -6.905, -0.7689, -6.905, -0.7689, -7.079, 0.1149, -7.079, 0.1149, -6.905, -0.03424, -6.905, -0.03424, -7.079, 0.8496, -7.079, 0.8496, -6.905, 0.7004, -6.905, 0.7004, -7.079, 1.584, -7.079, 1.584, -6.905, 1.435, -6.905, 1.435, -7.079, 2.319, -7.079, 2.319, -6.905, 2.17, -6.905, 2.17, -7.079, 3.054, -7.079, 3.054, -6.905, 2.904, -6.905, 2.904, -7.079, 3.788, -7.079, 3.788, -6.905, 3.639, -6.905, 3.639, -7.079, 4.523, -7.079, 4.523, -6.905, 4.374, -6.905, 4.374, -7.079, -3.554, -6.75, -3.554, -6.622, -3.703, -6.622, -3.703, -6.75, -2.819, -6.75, -2.819, -6.622, -2.968, -6.622, -2.968, -6.75, -2.085, -6.75, -2.085, -6.622, -2.234, -6.622, -2.234, -6.75, -1.35, -6.75, -1.35, -6.622, -1.499, -6.622, -1.499, -6.75, -0.6153, -6.75, -0.6153, -6.622, -0.7645, -6.622, -0.7645, -6.75, 0.1194, -6.75, 0.1194, -6.622, -0.02983, -6.622, -0.02983, -6.75, 0.854, -6.75, 0.854, -6.622, 0.7048, -6.622, 0.7048, -6.75, 1.589, -6.75, 1.589, -6.622, 1.439, -6.622, 1.439, -6.75, 2.323, -6.75, 2.323, -6.622, 2.174, -6.622, 2.174, -6.75, 3.058, -6.75, 3.058, -6.622, 2.909, -6.622, 2.909, -6.75, 3.793, -6.75, 3.793, -6.622, 3.643, -6.622, 3.643, -6.75, 4.527, -6.75, 4.527, -6.622, 4.378, -6.622, 4.378, -6.75, -3.554, -7.271, -3.554, -7.208, -3.703, -7.208, -3.703, -7.271, -2.819, -7.271, -2.819, -7.208, -2.968, -7.208, -2.968, -7.271, -2.085, -7.271, -2.085, -7.208, -2.234, -7.208, -2.234, -7.271, -1.35, -7.271, -1.35, -7.208, -1.499, -7.208, -1.499, -7.271, -0.6153, -7.271, -0.6153, -7.208, -0.7645, -7.208, -0.7645, -7.271, 0.1194, -7.271, 0.1194, -7.208, -0.02983, -7.208, -0.02983, -7.271, 0.854, -7.271, 0.854, -7.208, 0.7048, -7.208, 0.7048, -7.271, 1.589, -7.271, 1.589, -7.208, 1.439, -7.208, 1.439, -7.271, 2.323, -7.271, 2.323, -7.208, 2.174, -7.208, 2.174, -7.271, 3.058, -7.271, 3.058, -7.208, 2.909, -7.208, 2.909, -7.271, 3.793, -7.271, 3.793, -7.208, 3.643, -7.208, 3.643, -7.271, 4.527, -7.271, 4.527, -7.208, 4.378, -7.208, 4.378, -7.271, -3.554, -6.905, -3.554, -6.75, -3.703, -6.75, -3.703, -6.905, -2.819, -6.905, -2.819, -6.75, -2.968, -6.75, -2.968, -6.905, -2.085, -6.905, -2.085, -6.75, -2.234, -6.75, -2.234, -6.905, -1.35, -6.905, -1.35, -6.75, -1.499, -6.75, -1.499, -6.905, -0.6153, -6.905, -0.6153, -6.75, -0.7645, -6.75, -0.7645, -6.905, 0.1194, -6.905, 0.1194, -6.75, -0.02983, -6.75, -0.02983, -6.905, 0.854, -6.905, 0.854, -6.75, 0.7048, -6.75, 0.7048, -6.905, 1.589, -6.905, 1.589, -6.75, 1.439, -6.75, 1.439, -6.905, 2.323, -6.905, 2.323, -6.75, 2.174, -6.75, 2.174, -6.905, 3.058, -6.905, 3.058, -6.75, 2.909, -6.75, 2.909, -6.905, 3.793, -6.905, 3.793, -6.75, 3.643, -6.75, 3.643, -6.905, 4.527, -6.905, 4.527, -6.75, 4.378, -6.75, 4.378, -6.905, -3.558, 3.195, -3.558, 7.431, -3.707, 7.431, -3.707, 3.195, -2.824, 3.195, -2.824, 7.431, -2.973, 7.431, -2.973, 3.195, -2.089, 3.195, -2.089, 7.431, -2.238, 7.431, -2.238, 3.195, -1.354, 3.195, -1.354, 7.431, -1.504, 7.431, -1.504, 3.195, -0.6197, 3.195, -0.6197, 7.431, -0.7689, 7.431, -0.7689, 3.195, 0.1149, 3.195, 0.1149, 7.431, -0.03424, 7.431, -0.03424, 3.195, 0.8496, 3.195, 0.8496, 7.431, 0.7004, 7.431, 0.7004, 3.195, 1.584, 3.195, 1.584, 7.431, 1.435, 7.431, 1.435, 3.195, 2.319, 3.195, 2.319, 7.431, 2.17, 7.431, 2.17, 3.195, 3.054, 3.195, 3.054, 7.431, 2.904, 7.431, 2.904, 3.195, 3.788, 3.195, 3.788, 7.431, 3.639, 7.431, 3.639, 3.195, 4.523, 3.195, 4.523, 7.431, 4.374, 7.431, 4.374, 3.195, -3.558, -5.454, -3.558, -4.795, -3.707, -4.795, -3.707, -5.454, -2.824, -5.454, -2.824, -4.795, -2.973, -4.795, -2.973, -5.454, -2.089, -5.454, -2.089, -4.795, -2.238, -4.795, -2.238, -5.454, -1.354, -5.454, -1.354, -4.795, -1.504, -4.795, -1.504, -5.454, -0.6197, -5.454, -0.6197, -4.795, -0.7689, -4.795, -0.7689, -5.454, 0.1149, -5.454, 0.1149, -4.795, -0.03424, -4.795, -0.03424, -5.454, 0.8496, -5.454, 0.8496, -4.795, 0.7004, -4.795, 0.7004, -5.454, 1.584, -5.454, 1.584, -4.795, 1.435, -4.795, 1.435, -5.454, 2.319, -5.454, 2.319, -4.795, 2.17, -4.795, 2.17, -5.454, 3.054, -5.454, 3.054, -4.795, 2.904, -4.795, 2.904, -5.454, 3.788, -5.454, 3.788, -4.795, 3.639, -4.795, 3.639, -5.454, 4.523, -5.454, 4.523, -4.795, 4.374, -4.795, 4.374, -5.454, -3.554, -1.041, -3.554, 3.195, -3.703, 3.195, -3.703, -1.041, -2.819, -1.041, -2.819, 3.195, -2.968, 3.195, -2.968, -1.041, -2.085, -1.041, -2.085, 3.195, -2.234, 3.195, -2.234, -1.041, -1.35, -1.041, -1.35, 3.195, -1.499, 3.195, -1.499, -1.041, -0.6153, -1.041, -0.6153, 3.195, -0.7645, 3.195, -0.7645, -1.041, 0.1194, -1.041, 0.1194, 3.195, -0.02983, 3.195, -0.02983, -1.041, 0.854, -1.041, 0.854, 3.195, 0.7048, 3.195, 0.7048, -1.041, 1.589, -1.041, 1.589, 3.195, 1.439, 3.195, 1.439, -1.041, 2.323, -1.041, 2.323, 3.195, 2.174, 3.195, 2.174, -1.041, 3.058, -1.041, 3.058, 3.195, 2.909, 3.195, 2.909, -1.041, 3.793, -1.041, 3.793, 3.195, 3.643, 3.195, 3.643, -1.041, 4.527, -1.041, 4.527, 3.195, 4.378, 3.195, 4.378, -1.041, -3.558, -7.208, -3.558, -7.079, -3.707, -7.079, -3.707, -7.208, -2.824, -7.208, -2.824, -7.079, -2.973, -7.079, -2.973, -7.208, -2.089, -7.208, -2.089, -7.079, -2.238, -7.079, -2.238, -7.208, -1.354, -7.208, -1.354, -7.079, -1.504, -7.079, -1.504, -7.208, -0.6197, -7.208, -0.6197, -7.079, -0.7689, -7.079, -0.7689, -7.208, 0.1149, -7.208, 0.1149, -7.079, -0.03424, -7.079, -0.03424, -7.208, 0.8496, -7.208, 0.8496, -7.079, 0.7004, -7.079, 0.7004, -7.208, 1.584, -7.208, 1.584, -7.079, 1.435, -7.079, 1.435, -7.208, 2.319, -7.208, 2.319, -7.079, 2.17, -7.079, 2.17, -7.208, 3.054, -7.208, 3.054, -7.079, 2.904, -7.079, 2.904, -7.208, 3.788, -7.208, 3.788, -7.079, 3.639, -7.079, 3.639, -7.208, 4.523, -7.208, 4.523, -7.079, 4.374, -7.079, 4.374, -7.208, -3.554, -2.902, -3.554, -1.041, -3.703, -1.041, -3.703, -2.902, -2.819, -2.902, -2.819, -1.041, -2.968, -1.041, -2.968, -2.902, -2.085, -2.902, -2.085, -1.041, -2.234, -1.041, -2.234, -2.902, -1.35, -2.902, -1.35, -1.041, -1.499, -1.041, -1.499, -2.902, -0.6153, -2.902, -0.6153, -1.041, -0.7645, -1.041, -0.7645, -2.902, 0.1194, -2.902, 0.1194, -1.041, -0.02983, -1.041, -0.02983, -2.902, 0.854, -2.902, 0.854, -1.041, 0.7048, -1.041, 0.7048, -2.902, 1.589, -2.902, 1.589, -1.041, 1.439, -1.041, 1.439, -2.902, 2.323, -2.902, 2.323, -1.041, 2.174, -1.041, 2.174, -2.902, 3.058, -2.902, 3.058, -1.041, 2.909, -1.041, 2.909, -2.902, 3.793, -2.902, 3.793, -1.041, 3.643, -1.041, 3.643, -2.902, 4.527, -2.902, 4.527, -1.041, 4.378, -1.041, 4.378, -2.902, 4.378, -7.271, 4.378, -7.335, 4.527, -7.335, 4.527, -7.271, 3.643, -7.271, 3.643, -7.335, 3.793, -7.335, 3.793, -7.271, 2.909, -7.271, 2.909, -7.335, 3.058, -7.335, 3.058, -7.271, 2.174, -7.271, 2.174, -7.335, 2.323, -7.335, 2.323, -7.271, 1.439, -7.271, 1.439, -7.335, 1.589, -7.335, 1.589, -7.271, 0.7048, -7.271, 0.7048, -7.335, 0.854, -7.335, 0.854, -7.271, -0.02983, -7.271, -0.02983, -7.335, 0.1194, -7.335, 0.1194, -7.271, -0.7645, -7.271, -0.7645, -7.335, -0.6153, -7.335, -0.6153, -7.271, -1.499, -7.271, -1.499, -7.335, -1.35, -7.335, -1.35, -7.271, -2.234, -7.271, -2.234, -7.335, -2.085, -7.335, -2.085, -7.271, -2.968, -7.271, -2.968, -7.335, -2.819, -7.335, -2.819, -7.271, -3.703, -7.271, -3.703, -7.335, -3.554, -7.335, -3.554, -7.271, -3.554, -6.622, -3.554, -5.963, -3.703, -5.963, -3.703, -6.622, -2.819, -6.622, -2.819, -5.963, -2.968, -5.963, -2.968, -6.622, -2.085, -6.622, -2.085, -5.963, -2.234, -5.963, -2.234, -6.622, -1.35, -6.622, -1.35, -5.963, -1.499, -5.963, -1.499, -6.622, -0.6153, -6.622, -0.6153, -5.963, -0.7645, -5.963, -0.7645, -6.622, 0.1194, -6.622, 0.1194, -5.963, -0.02983, -5.963, -0.02983, -6.622, 0.854, -6.622, 0.854, -5.963, 0.7048, -5.963, 0.7048, -6.622, 1.589, -6.622, 1.589, -5.963, 1.439, -5.963, 1.439, -6.622, 2.323, -6.622, 2.323, -5.963, 2.174, -5.963, 2.174, -6.622, 3.058, -6.622, 3.058, -5.963, 2.909, -5.963, 2.909, -6.622, 3.793, -6.622, 3.793, -5.963, 3.643, -5.963, 3.643, -6.622, 4.527, -6.622, 4.527, -5.963, 4.378, -5.963, 4.378, -6.622, -4.363, -6.75, -3.703, -6.75, -3.703, -6.622, -4.363, -6.622, 5.768, 5.778, 5.183, 5.778, 5.183, 5.503, 5.768, 5.503, 5.843, 7.431, 5.183, 7.431, 5.183, 7.156, 5.843, 7.156, 5.768, 7.156, 5.183, 7.156, 5.183, 6.88, 5.768, 6.88, 5.768, 6.88, 5.183, 6.88, 5.183, 6.605, 5.768, 6.605, 5.768, 4.676, 5.183, 4.676, 5.183, 4.401, 5.768, 4.401, 5.768, 5.503, 5.183, 5.503, 5.183, 5.227, 5.768, 5.227, 5.768, 6.054, 5.183, 6.054, 5.183, 5.778, 5.768, 5.778, 5.768, 6.329, 5.183, 6.329, 5.183, 6.054, 5.768, 6.054, 5.768, 5.227, 5.183, 5.227, 5.183, 4.952, 5.768, 4.952, 5.768, 6.605, 5.183, 6.605, 5.183, 6.329, 5.768, 6.329, 5.768, 4.401, 5.183, 4.401, 5.183, 4.126, 5.768, 4.126, 5.768, 4.952, 5.183, 4.952, 5.183, 4.676, 5.768, 4.676, 5.538, 1.922, 5.538, 2.197, 5.183, 2.197, 5.183, 1.922, 5.538, 1.646, 5.538, 1.922, 5.183, 1.922, 5.183, 1.646, 3.054, -4.795, 3.639, -4.795, 3.639, -4.44, 3.054, -4.44, 3.058, -5.963, 3.643, -5.963, 3.643, -5.608, 3.058, -5.608, -3.554, -5.963, -2.968, -5.963, -2.968, -5.608, -3.554, -5.608, 5.538, 1.371, 5.538, 1.646, 5.183, 1.646, 5.183, 1.371, 5.538, 1.095, 5.538, 1.371, 5.183, 1.371, 5.183, 1.095, 3.788, -4.795, 4.374, -4.795, 4.374, -4.44, 3.788, -4.44, 2.323, -5.963, 2.909, -5.963, 2.909, -5.608, 2.323, -5.608, 5.538, 0.8199, 5.538, 1.095, 5.183, 1.095, 5.183, 0.8199, 5.538, 0.5445, 5.538, 0.8199, 5.183, 0.8199, 5.183, 0.5445, -4.363, -5.963, -3.703, -5.963, -3.703, -5.608, -4.363, -5.608, 4.523, -4.795, 5.183, -4.795, 5.183, -4.44, 4.523, -4.44, 5.538, 0.269, 5.538, 0.5445, 5.183, 0.5445, 5.183, 0.269, 5.538, -0.006453, 5.538, 0.269, 5.183, 0.269, 5.183, -0.006453, 1.589, -5.963, 2.174, -5.963, 2.174, -5.608, 1.589, -5.608, -4.226, -4.795, -3.707, -4.795, -3.707, -4.44, -4.226, -4.44, 5.538, -0.2819, 5.538, -0.006453, 5.183, -0.006453, 5.183, -0.2819, 5.538, -0.5574, 5.538, -0.2819, 5.183, -0.2819, 5.183, -0.5574, -3.558, -4.795, -2.973, -4.795, -2.973, -4.44, -3.558, -4.44, 0.854, -5.963, 1.439, -5.963, 1.439, -5.608, 0.854, -5.608, 5.538, -0.8328, 5.538, -0.5574, 5.183, -0.5574, 5.183, -0.8328, 5.538, -1.108, 5.538, -0.8328, 5.183, -0.8328, 5.183, -1.108, -2.824, -4.795, -2.238, -4.795, -2.238, -4.44, -2.824, -4.44, 5.538, -1.384, 5.538, -1.108, 5.183, -1.108, 5.183, -1.384, 5.538, -1.659, 5.538, -1.384, 5.183, -1.384, 5.183, -1.659, 0.1194, -5.963, 0.7048, -5.963, 0.7048, -5.608, 0.1194, -5.608, -2.089, -4.795, -1.504, -4.795, -1.504, -4.44, -2.089, -4.44, 5.538, -1.935, 5.538, -1.659, 5.183, -1.659, 5.183, -1.935, 5.538, -2.21, 5.538, -1.935, 5.183, -1.935, 5.183, -2.21, -1.354, -4.795, -0.7689, -4.795, -0.7689, -4.44, -1.354, -4.44, -0.6153, -5.963, -0.02983, -5.963, -0.02983, -5.608, -0.6153, -5.608, 5.538, -2.486, 5.538, -2.21, 5.183, -2.21, 5.183, -2.486, 5.538, -2.761, 5.538, -2.486, 5.183, -2.486, 5.183, -2.761, -0.6197, -4.795, -0.03424, -4.795, -0.03424, -4.44, -0.6197, -4.44, 5.893, 3.575, 5.893, 3.85, 5.538, 3.85, 5.538, 3.575, 5.893, 3.299, 5.893, 3.575, 5.538, 3.575, 5.538, 3.299, -1.35, -5.963, -0.7645, -5.963, -0.7645, -5.608, -1.35, -5.608, 0.1149, -4.795, 0.7004, -4.795, 0.7004, -4.44, 0.1149, -4.44, 5.814, 1.361, 5.538, 1.361, 5.538, 1.224, 5.814, 1.224, 5.046, 3.195, 5.046, -1.041, 5.183, -1.041, 5.183, 3.195, 5.046, -7.208, 5.046, -7.271, 5.183, -7.271, 5.183, -7.208, -4.226, -7.079, -4.226, -6.905, -4.363, -6.905, -4.363, -7.079, 5.046, -5.963, 5.046, -6.622, 5.183, -6.622, 5.183, -5.963, -4.226, 3.195, -4.226, 7.431, -4.363, 7.431, -4.363, 3.195, 5.046, -6.75, 5.046, -6.905, 5.183, -6.905, 5.183, -6.75, -4.226, -5.454, -4.226, -4.795, -4.363, -4.795, -4.363, -5.454, 5.046, -6.622, 5.046, -6.75, 5.183, -6.75, 5.183, -6.622, 5.046, -1.041, 5.046, -2.902, 5.183, -2.902, 5.183, -1.041, 5.046, -7.271, 5.046, -7.335, 5.183, -7.335, 5.183, -7.271, -4.226, -7.208, -4.226, -7.079, -4.363, -7.079, -4.363, -7.208, -0.2452, 2.832, 0.524, 2.832, 0.524, 3.625, -0.2452, 3.625, 0.8632, 3.625, 0.8632, 2.832, 1.202, 2.832, 1.202, 3.625, -1.038, 2.849, -1.832, 2.849, -1.832, 0.8171, -1.038, 0.8171, 1.317, 2.832, 0.5481, 2.832, 0.5481, 0.8031, 1.201, 0.8031, 2.086, 2.832, 1.317, 2.832, 1.434, 0.8031, 2.086, 0.8031, 1.09, -0.5954, 0.5481, -0.5955, 0.5481, -2.625, 0.8872, -2.625, 0.5481, -0.5955, -0.2452, -0.5955, -0.2452, -2.625, 0.5481, -2.625, 0.5481, 2.832, -0.2452, 2.832, -0.2452, 0.8031, 0.5481, 0.8031, 2.086, -0.5955, 1.544, -0.5954, 1.747, -2.625, 2.086, -2.625, -0.2452, -0.5955, 0.5481, -0.5955, 0.5481, 0.8031, -0.2452, 0.8031, -1.832, -0.5857, -1.038, -0.5857, -1.038, 0.8171, -1.832, 0.8171, 0.5481, -0.5955, 1.09, -0.5954, 1.201, 0.8031, 0.5481, 0.8031, 1.544, -0.5954, 2.086, -0.5955, 2.086, 0.8031, 1.434, 0.8031, -1.038, -0.5857, -1.832, -0.5857, -1.832, -2.625, -1.038, -2.625, -1.038, 2.832, -0.2692, 2.832, -0.2692, 3.625, -1.038, 3.625, 0.524, 3.625, 0.524, 2.832, 0.8632, 2.832, 0.8632, 3.625, -1.832, 2.849, -2.625, 2.849, -2.625, 0.8171, -1.832, 0.8171, 2.856, 2.832, 2.086, 2.832, 2.086, 0.8031, 2.739, 0.8031, 3.625, 2.832, 2.856, 2.832, 2.972, 0.8031, 3.625, 0.8031, 2.629, -0.5954, 2.086, -0.5955, 2.086, -2.625, 2.426, -2.625, -0.2452, -0.5955, -1.038, -0.5955, -1.038, -2.625, -0.2452, -2.625, -0.2452, 2.832, -1.038, 2.832, -1.038, 0.8031, -0.2452, 0.8031, 3.625, -0.5955, 3.082, -0.5954, 3.286, -2.625, 3.625, -2.625, -1.038, -0.5955, -0.2452, -0.5955, -0.2452, 0.8031, -1.038, 0.8031, -2.625, -0.5857, -1.832, -0.5857, -1.832, 0.8171, -2.625, 0.8171, 2.086, -0.5955, 2.629, -0.5954, 2.739, 0.8031, 2.086, 0.8031, 3.082, -0.5954, 3.625, -0.5955, 3.625, 0.8031, 2.972, 0.8031, -1.832, -0.5857, -2.625, -0.5857, -2.625, -2.625, -1.832, -2.625, -0.2753, -1.913, -0.2753, -2.312, 0.7735, -2.312, 0.7735, -1.913, -0.2753, -2.414, -0.2753, -2.768, 0.7735, -2.768, 0.7735, -2.414, 0.7735, -0.8087, 0.7735, -0.9105, 1.052, -0.9105, 1.052, -0.8087, 1.052, -1.808, 1.052, -1.91, 1.33, -1.91, 1.33, -1.808, 0.7735, -1.412, 0.7735, -1.811, 1.052, -1.811, 1.052, -1.412, 1.052, 1.7, 1.052, 1.598, 1.33, 1.598, 1.33, 1.7, 0.7735, 2.198, 0.7735, 2.096, 1.052, 2.096, 1.052, 2.198, 0.7735, -1.913, 0.7735, -2.312, 1.052, -2.312, 1.052, -1.913, 0.7735, -1.31, 0.7735, -1.412, 1.052, -1.412, 1.052, -1.31, 1.052, 3.65, 1.052, 3.557, 1.33, 3.557, 1.33, 3.65, 1.052, -1.307, 1.052, -1.408, 1.33, -1.408, 1.33, -1.307, 0.7735, -2.414, 0.7735, -2.768, 1.052, -2.768, 1.052, -2.414, 1.052, 2.201, 1.052, 2.099, 1.33, 2.099, 1.33, 2.201, 0.7735, 1.697, 0.7735, 1.595, 1.052, 1.595, 1.052, 1.697, -0.2753, 3.65, -0.2753, 3.2, 0.7735, 3.2, 0.7735, 3.65, -0.2753, 3.098, -0.2753, 2.699, 0.7735, 2.699, 0.7735, 3.098, -0.2753, 2.597, -0.2753, 2.198, 0.7735, 2.198, 0.7735, 2.597, -0.2753, 2.096, -0.2753, 1.697, 0.7735, 1.697, 0.7735, 2.096, -0.2753, 1.595, -0.2753, 1.196, 0.7735, 1.196, 0.7735, 1.595, -0.2753, 1.094, -0.2753, 0.6945, 0.7735, 0.6945, 0.7735, 1.094, -0.2753, 0.5927, -0.2753, 0.1934, 0.7735, 0.1934, 0.7735, 0.5927, -0.2753, 0.09166, -0.2753, -0.3076, 0.7735, -0.3076, 0.7735, 0.09166, -0.2753, -0.4094, -0.2753, -0.8087, 0.7735, -0.8087, 0.7735, -0.4094, -0.2753, -0.9105, -0.2753, -1.31, 0.7735, -1.31, 0.7735, -0.9105, -0.2753, -1.412, -0.2753, -1.811, 0.7735, -1.811, 0.7735, -1.412, 1.052, -2.411, 1.052, -2.861, 1.33, -2.861, 1.33, -2.411, 1.052, -1.91, 1.052, -2.309, 1.33, -2.309, 1.33, -1.91, 0.7735, 3.65, 0.7735, 3.2, 1.052, 3.2, 1.052, 3.65, 0.7735, -1.811, 0.7735, -1.913, 1.052, -1.913, 1.052, -1.811, 1.052, -0.8057, 1.052, -0.9074, 1.33, -0.9074, 1.33, -0.8057, 1.052, -1.408, 1.052, -1.808, 1.33, -1.808, 1.33, -1.408, 1.052, -0.9074, 1.052, -1.307, 1.33, -1.307, 1.33, -0.9074, 0.7735, 3.098, 0.7735, 2.699, 1.052, 2.699, 1.052, 3.098, 1.052, 2.702, 1.052, 2.6, 1.33, 2.6, 1.33, 2.702, 0.7735, 1.196, 0.7735, 1.094, 1.052, 1.094, 1.052, 1.196, 1.052, -0.4064, 1.052, -0.8057, 1.33, -0.8057, 1.33, -0.4064, 1.052, 0.09467, 1.052, -0.3046, 1.33, -0.3046, 1.33, 0.09467, -0.2753, 3.098, 0.7735, 3.098, 0.7735, 3.2, -0.2753, 3.2, -0.2753, 2.597, 0.7735, 2.597, 0.7735, 2.699, -0.2753, 2.699, -0.2753, 2.096, 0.7735, 2.096, 0.7735, 2.198, -0.2753, 2.198, -0.2753, 1.595, 0.7735, 1.595, 0.7735, 1.697, -0.2753, 1.697, -0.2753, 1.094, 0.7735, 1.094, 0.7735, 1.196, -0.2753, 1.196, -0.2753, 0.5927, 0.7735, 0.5927, 0.7735, 0.6945, -0.2753, 0.6945, -0.2753, 0.09166, 0.7735, 0.09166, 0.7735, 0.1934, -0.2753, 0.1934, -0.2753, -0.4094, 0.7735, -0.4094, 0.7735, -0.3076, -0.2753, -0.3076, -0.2753, -0.9105, 0.7735, -0.9105, 0.7735, -0.8087, -0.2753, -0.8087, -0.2753, -1.412, 0.7735, -1.412, 0.7735, -1.31, -0.2753, -1.31, -0.2753, -1.913, 0.7735, -1.913, 0.7735, -1.811, -0.2753, -1.811, -0.2753, -2.414, 0.7735, -2.414, 0.7735, -2.312, -0.2753, -2.312, 0.7735, -2.768, -0.2753, -2.768, -0.2753, -2.861, 0.7735, -2.861, 0.7735, 2.597, 0.7735, 2.198, 1.052, 2.198, 1.052, 2.597, 1.435, 3.2, 1.435, 3.65, 1.33, 3.65, 1.33, 3.2, 1.435, -2.768, 1.435, -2.414, 1.33, -2.414, 1.33, -2.768, 1.435, -2.312, 1.435, -1.913, 1.33, -1.913, 1.33, -2.312, 1.435, -1.811, 1.435, -1.412, 1.33, -1.412, 1.33, -1.811, 1.435, -1.31, 1.435, -0.9105, 1.33, -0.9105, 1.33, -1.31, 1.435, -0.8087, 1.435, -0.4094, 1.33, -0.4094, 1.33, -0.8087, 1.435, -0.3076, 1.435, 0.09166, 1.33, 0.09166, 1.33, -0.3076, 1.435, 0.1934, 1.435, 0.5927, 1.33, 0.5927, 1.33, 0.1934, 1.435, 0.6945, 1.435, 1.094, 1.33, 1.094, 1.33, 0.6945, 1.435, 1.196, 1.435, 1.595, 1.33, 1.595, 1.33, 1.196, 1.435, 1.697, 1.435, 2.096, 1.33, 2.096, 1.33, 1.697, 1.435, 2.198, 1.435, 2.597, 1.33, 2.597, 1.33, 2.198, 1.435, 2.699, 1.435, 3.098, 1.33, 3.098, 1.33, 2.699, 1.435, -2.312, 1.33, -2.312, 1.33, -2.414, 1.435, -2.414, 1.435, -1.811, 1.33, -1.811, 1.33, -1.913, 1.435, -1.913, 1.435, -1.31, 1.33, -1.31, 1.33, -1.412, 1.435, -1.412, 1.435, -0.8087, 1.33, -0.8087, 1.33, -0.9105, 1.435, -0.9105, 1.435, -0.3076, 1.33, -0.3076, 1.33, -0.4094, 1.435, -0.4094, 1.435, 0.1934, 1.33, 0.1934, 1.33, 0.09166, 1.435, 0.09166, 1.435, 0.6945, 1.33, 0.6945, 1.33, 0.5927, 1.435, 0.5927, 1.435, 1.196, 1.33, 1.196, 1.33, 1.094, 1.435, 1.094, 1.435, 1.697, 1.33, 1.697, 1.33, 1.595, 1.435, 1.595, 1.435, 2.198, 1.33, 2.198, 1.33, 2.096, 1.435, 2.096, 1.435, 2.699, 1.33, 2.699, 1.33, 2.597, 1.435, 2.597, 1.435, 3.2, 1.33, 3.2, 1.33, 3.098, 1.435, 3.098, 1.435, -2.768, 1.33, -2.768, 1.33, -2.861, 1.435, -2.861, 0.7735, -0.9105, 0.7735, -1.31, 1.052, -1.31, 1.052, -0.9105, 0.7735, 2.699, 0.7735, 2.597, 1.052, 2.597, 1.052, 2.699, 1.052, 1.199, 1.052, 1.097, 1.33, 1.097, 1.33, 1.199, 0.7735, -0.4094, 0.7735, -0.8087, 1.052, -0.8087, 1.052, -0.4094, 1.052, -2.309, 1.052, -2.411, 1.33, -2.411, 1.33, -2.309, 0.7735, -0.3076, 0.7735, -0.4094, 1.052, -0.4094, 1.052, -0.3076, 0.7735, 0.09166, 0.7735, -0.3076, 1.052, -0.3076, 1.052, 0.09166, 0.7735, 3.2, 0.7735, 3.098, 1.052, 3.098, 1.052, 3.2, 1.052, 0.6975, 1.052, 0.5957, 1.33, 0.5957, 1.33, 0.6975, 0.7735, 0.5927, 0.7735, 0.1934, 1.052, 0.1934, 1.052, 0.5927, 1.052, 3.557, 1.052, 3.203, 1.33, 3.203, 1.33, 3.557, 0.7735, 0.1934, 0.7735, 0.09166, 1.052, 0.09166, 1.052, 0.1934, 0.7735, 1.094, 0.7735, 0.6945, 1.052, 0.6945, 1.052, 1.094, 1.052, 3.101, 1.052, 2.702, 1.33, 2.702, 1.33, 3.101, 0.7735, -2.768, 0.7735, -2.861, 1.052, -2.861, 1.052, -2.768, 1.052, 2.6, 1.052, 2.201, 1.33, 2.201, 1.33, 2.6, 1.052, 0.1964, 1.052, 0.09467, 1.33, 0.09467, 1.33, 0.1964, 0.7735, 1.595, 0.7735, 1.196, 1.052, 1.196, 1.052, 1.595, 1.052, 2.099, 1.052, 1.7, 1.33, 1.7, 1.33, 2.099, 1.052, 1.598, 1.052, 1.199, 1.33, 1.199, 1.33, 1.598, 0.7735, 0.6945, 0.7735, 0.5927, 1.052, 0.5927, 1.052, 0.6945, 1.052, 3.203, 1.052, 3.101, 1.33, 3.101, 1.33, 3.203, 0.7735, 2.096, 0.7735, 1.697, 1.052, 1.697, 1.052, 2.096, 1.052, 1.097, 1.052, 0.6975, 1.33, 0.6975, 1.33, 1.097, 1.052, 0.5957, 1.052, 0.1964, 1.33, 0.1964, 1.33, 0.5957, 1.052, -0.3046, 1.052, -0.4064, 1.33, -0.4064, 1.33, -0.3046, 0.7735, -2.312, 0.7735, -2.414, 1.052, -2.414, 1.052, -2.312])
me_plane.materials.append(mat_walls)
me_plane.materials.append(mat_woodplanks)
me_plane.update()

# ---- objects
ob_plane = bpy.data.objects.new('Plane', me_plane)

# ---- transforms, parenting, visibility, modifiers, constraints
ob_plane.location = (0.0, 0.0, 0.0)
ob_plane.scale = (1.224, 1.213, 1.213)

# ---- collection membership
col_collection.objects.link(ob_plane)

# ---- scene / render settings (as saved in the file)
scene.frame_start = 1; scene.frame_end = 250; scene.frame_set(0)
scene.render.engine = 'BLENDER_EEVEE_NEXT'
scene.cycles.sampling_pattern = 'TABULATED_SOBOL'
scene.cycles.use_light_tree = False
scene.view_settings.view_transform = 'Filmic'
bpy.context.view_layer.update()

# ---- added for rendering (the .blend has no active camera and no usable light): camera, sun
cam_auto = bpy.data.cameras.new('AutoCamera')
cam_auto.lens = 50.0
cam_auto.sensor_width = 36.0
cam_auto.clip_end = 1000.0
ob_auto_camera = bpy.data.objects.new('AutoCamera', cam_auto)
scene.collection.objects.link(ob_auto_camera)
ob_auto_camera.location = (28.7631, -33.9555, 30.4513)
ob_auto_camera.rotation_euler = (1.09748, -7.21219e-08, 0.694738)
scene.camera = ob_auto_camera
light_auto_sun = bpy.data.lights.new('AutoSun', 'SUN')
light_auto_sun.energy = 3.0
light_auto_sun.angle = 0.0523599
ob_auto_sun = bpy.data.objects.new('AutoSun', light_auto_sun)
scene.collection.objects.link(ob_auto_sun)
ob_auto_sun.rotation_euler = (0.872665, 0.174533, 0.523599)
bpy.context.view_layer.update()
